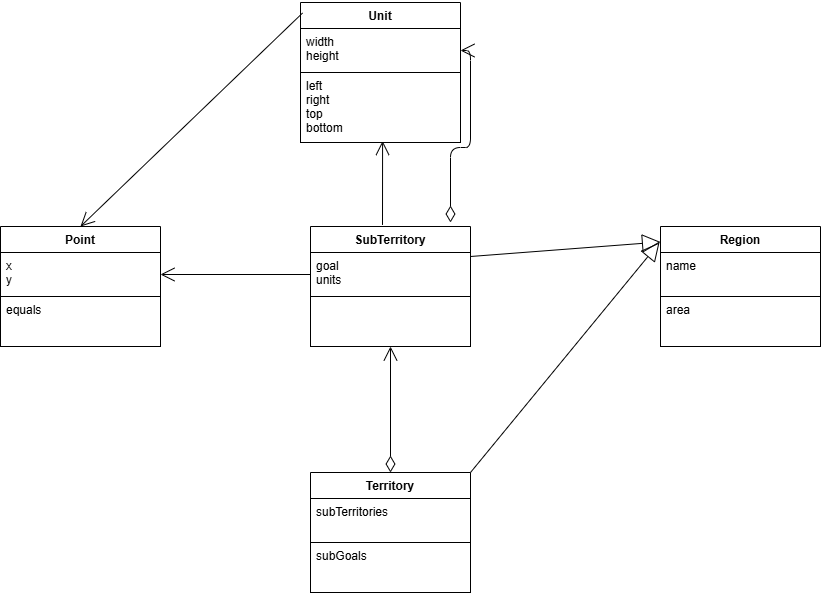

The diagram above was exported from draw.io. Its source (the exported page's mxGraphModel, read from the mxfile embedded in the PNG):
<mxGraphModel dx="1444" dy="806" grid="1" gridSize="10" guides="1" tooltips="1" connect="1" arrows="1" fold="1" page="1" pageScale="1" pageWidth="827" pageHeight="1169" math="0" shadow="0">
  <root>
    <mxCell id="0" />
    <mxCell id="1" parent="0" />
    <mxCell id="sZ9xulxh8faR2d7fEkyO-3" parent="1" style="swimlane;fontStyle=1;align=center;verticalAlign=top;childLayout=stackLayout;horizontal=1;startSize=26;horizontalStack=0;resizeParent=1;resizeParentMax=0;resizeLast=0;collapsible=1;marginBottom=0;fontColor=#000000;strokeColor=#000000;fillColor=#FFFFFF;" value="Point&#10;" vertex="1">
      <mxGeometry height="120" width="160" x="689.997317116477" y="464.00272727272727" as="geometry" />
    </mxCell>
    <mxCell id="sZ9xulxh8faR2d7fEkyO-4" parent="sZ9xulxh8faR2d7fEkyO-3" style="text;strokeColor=#000000;fillColor=#FFFFFF;align=left;verticalAlign=top;spacingLeft=4;spacingRight=4;overflow=hidden;rotatable=0;points=[[0,0.5],[1,0.5]];portConstraint=eastwest;fontColor=#000000;" value="x&#10;y" vertex="1">
      <mxGeometry height="44" width="160" y="26" as="geometry" />
    </mxCell>
    <mxCell id="sZ9xulxh8faR2d7fEkyO-5" parent="sZ9xulxh8faR2d7fEkyO-3" style="text;strokeColor=#000000;fillColor=#FFFFFF;align=left;verticalAlign=top;spacingLeft=4;spacingRight=4;overflow=hidden;rotatable=0;points=[[0,0.5],[1,0.5]];portConstraint=eastwest;fontColor=#000000;" value="equals" vertex="1">
      <mxGeometry height="50" width="160" y="70" as="geometry" />
    </mxCell>
    <mxCell id="sZ9xulxh8faR2d7fEkyO-7" parent="1" style="swimlane;fontStyle=1;align=center;verticalAlign=top;childLayout=stackLayout;horizontal=1;startSize=26;horizontalStack=0;resizeParent=1;resizeParentMax=0;resizeLast=0;collapsible=1;marginBottom=0;fontColor=#000000;strokeColor=#000000;fillColor=#FFFFFF;" value="SubTerritory" vertex="1">
      <mxGeometry height="120" width="160" x="999.997317116477" y="464.00272727272727" as="geometry" />
    </mxCell>
    <mxCell id="sZ9xulxh8faR2d7fEkyO-8" parent="sZ9xulxh8faR2d7fEkyO-7" style="text;strokeColor=#000000;fillColor=#FFFFFF;align=left;verticalAlign=top;spacingLeft=4;spacingRight=4;overflow=hidden;rotatable=0;points=[[0,0.5],[1,0.5]];portConstraint=eastwest;fontColor=#000000;" value="goal&#10;units" vertex="1">
      <mxGeometry height="44" width="160" y="26" as="geometry" />
    </mxCell>
    <mxCell id="sZ9xulxh8faR2d7fEkyO-9" parent="sZ9xulxh8faR2d7fEkyO-7" style="text;strokeColor=#000000;fillColor=#FFFFFF;align=left;verticalAlign=top;spacingLeft=4;spacingRight=4;overflow=hidden;rotatable=0;points=[[0,0.5],[1,0.5]];portConstraint=eastwest;fontColor=#000000;" value="" vertex="1">
      <mxGeometry height="50" width="160" y="70" as="geometry" />
    </mxCell>
    <mxCell id="sZ9xulxh8faR2d7fEkyO-10" parent="1" style="swimlane;fontStyle=1;align=center;verticalAlign=top;childLayout=stackLayout;horizontal=1;startSize=26;horizontalStack=0;resizeParent=1;resizeParentMax=0;resizeLast=0;collapsible=1;marginBottom=0;fontColor=#000000;strokeColor=#000000;fillColor=#FFFFFF;" value="Territory" vertex="1">
      <mxGeometry height="120" width="160" x="999.997317116477" y="710.0027272727273" as="geometry" />
    </mxCell>
    <mxCell id="sZ9xulxh8faR2d7fEkyO-11" parent="sZ9xulxh8faR2d7fEkyO-10" style="text;strokeColor=#000000;fillColor=#FFFFFF;align=left;verticalAlign=top;spacingLeft=4;spacingRight=4;overflow=hidden;rotatable=0;points=[[0,0.5],[1,0.5]];portConstraint=eastwest;fontColor=#000000;" value="subTerritories" vertex="1">
      <mxGeometry height="44" width="160" y="26" as="geometry" />
    </mxCell>
    <mxCell id="sZ9xulxh8faR2d7fEkyO-12" parent="sZ9xulxh8faR2d7fEkyO-10" style="text;strokeColor=#000000;fillColor=#FFFFFF;align=left;verticalAlign=top;spacingLeft=4;spacingRight=4;overflow=hidden;rotatable=0;points=[[0,0.5],[1,0.5]];portConstraint=eastwest;fontColor=#000000;" value="subGoals" vertex="1">
      <mxGeometry height="50" width="160" y="70" as="geometry" />
    </mxCell>
    <mxCell id="sZ9xulxh8faR2d7fEkyO-13" parent="1" style="swimlane;fontStyle=1;align=center;verticalAlign=top;childLayout=stackLayout;horizontal=1;startSize=26;horizontalStack=0;resizeParent=1;resizeParentMax=0;resizeLast=0;collapsible=1;marginBottom=0;fontColor=#000000;strokeColor=#000000;fillColor=#FFFFFF;" value="Unit" vertex="1">
      <mxGeometry height="140" width="160" x="989.997317116477" y="240.00272727272727" as="geometry" />
    </mxCell>
    <mxCell id="sZ9xulxh8faR2d7fEkyO-14" parent="sZ9xulxh8faR2d7fEkyO-13" style="text;strokeColor=#000000;fillColor=#FFFFFF;align=left;verticalAlign=top;spacingLeft=4;spacingRight=4;overflow=hidden;rotatable=0;points=[[0,0.5],[1,0.5]];portConstraint=eastwest;fontColor=#000000;" value="width&#10;height" vertex="1">
      <mxGeometry height="44" width="160" y="26" as="geometry" />
    </mxCell>
    <mxCell id="sZ9xulxh8faR2d7fEkyO-15" parent="sZ9xulxh8faR2d7fEkyO-13" style="text;strokeColor=#000000;fillColor=#FFFFFF;align=left;verticalAlign=top;spacingLeft=4;spacingRight=4;overflow=hidden;rotatable=0;points=[[0,0.5],[1,0.5]];portConstraint=eastwest;fontColor=#000000;" value="left&#10;right&#10;top&#10;bottom" vertex="1">
      <mxGeometry height="70" width="160" y="70" as="geometry" />
    </mxCell>
    <mxCell id="sZ9xulxh8faR2d7fEkyO-17" edge="1" parent="1" source="sZ9xulxh8faR2d7fEkyO-10" style="endArrow=open;html=1;endSize=12;startArrow=diamondThin;startSize=14;startFill=0;edgeStyle=orthogonalEdgeStyle;align=left;verticalAlign=bottom;fontColor=#000000;strokeColor=#000000;exitX=0.5;exitY=0;exitDx=0;exitDy=0;entryX=0.5;entryY=1;entryDx=0;entryDy=0;" target="sZ9xulxh8faR2d7fEkyO-7" value="">
      <mxGeometry relative="1" x="-1" y="3" as="geometry">
        <mxPoint x="789.997317116477" y="690.0027272727273" as="sourcePoint" />
        <mxPoint x="1170" y="580" as="targetPoint" />
      </mxGeometry>
    </mxCell>
    <mxCell id="sZ9xulxh8faR2d7fEkyO-19" edge="1" parent="1" source="sZ9xulxh8faR2d7fEkyO-7" style="endArrow=open;endFill=1;endSize=12;html=1;fontColor=#000000;strokeColor=#000000;exitX=0.45;exitY=-0.013;exitDx=0;exitDy=0;entryX=0.513;entryY=0.979;entryDx=0;entryDy=0;entryPerimeter=0;exitPerimeter=0;" target="sZ9xulxh8faR2d7fEkyO-15" value="">
      <mxGeometry relative="1" width="160" as="geometry">
        <mxPoint x="339.997317116477" y="620.0027272727273" as="sourcePoint" />
        <mxPoint x="459.997317116477" y="620.0027272727273" as="targetPoint" />
      </mxGeometry>
    </mxCell>
    <mxCell id="sZ9xulxh8faR2d7fEkyO-20" edge="1" parent="1" source="sZ9xulxh8faR2d7fEkyO-8" style="endArrow=open;endFill=1;endSize=12;html=1;fontColor=#000000;strokeColor=#000000;entryX=1;entryY=0.5;entryDx=0;entryDy=0;exitX=0;exitY=0.5;exitDx=0;exitDy=0;" target="sZ9xulxh8faR2d7fEkyO-4" value="">
      <mxGeometry relative="1" width="160" as="geometry">
        <mxPoint x="339.997317116477" y="660.0027272727273" as="sourcePoint" />
        <mxPoint x="459.997317116477" y="660.0027272727273" as="targetPoint" />
      </mxGeometry>
    </mxCell>
    <mxCell id="sZ9xulxh8faR2d7fEkyO-21" edge="1" parent="1" source="sZ9xulxh8faR2d7fEkyO-13" style="endArrow=open;endFill=1;endSize=12;html=1;fontColor=#000000;strokeColor=#000000;entryX=0.5;entryY=0;entryDx=0;entryDy=0;exitX=0.013;exitY=0.075;exitDx=0;exitDy=0;exitPerimeter=0;" target="sZ9xulxh8faR2d7fEkyO-3" value="">
      <mxGeometry relative="1" width="160" as="geometry">
        <Array as="points" />
        <mxPoint x="339.997317116477" y="700.0027272727273" as="sourcePoint" />
        <mxPoint x="459.997317116477" y="700.0027272727273" as="targetPoint" />
      </mxGeometry>
    </mxCell>
    <mxCell id="sZ9xulxh8faR2d7fEkyO-23" edge="1" parent="1" source="sZ9xulxh8faR2d7fEkyO-7" style="endArrow=block;endSize=16;endFill=0;html=1;strokeColor=#000000;fontColor=#000000;labelBackgroundColor=#FFFFFF;entryX=0;entryY=0.129;entryDx=0;entryDy=0;exitX=1;exitY=0.25;exitDx=0;exitDy=0;entryPerimeter=0;" target="sZ9xulxh8faR2d7fEkyO-28" value="">
      <mxGeometry relative="1" width="160" as="geometry">
        <mxPoint x="539.997317116477" y="580.0027272727273" as="sourcePoint" />
        <mxPoint x="660" y="590" as="targetPoint" />
      </mxGeometry>
    </mxCell>
    <mxCell id="sZ9xulxh8faR2d7fEkyO-24" edge="1" parent="1" source="sZ9xulxh8faR2d7fEkyO-10" style="endArrow=block;endSize=16;endFill=0;html=1;strokeColor=#000000;fontColor=#000000;labelBackgroundColor=#FFFFFF;exitX=1;exitY=0;exitDx=0;exitDy=0;" value="">
      <mxGeometry relative="1" width="160" as="geometry">
        <Array as="points" />
        <mxPoint x="769.997317116477" y="740.0027272727273" as="sourcePoint" />
        <mxPoint x="1349" y="480" as="targetPoint" />
      </mxGeometry>
    </mxCell>
    <mxCell id="sZ9xulxh8faR2d7fEkyO-28" parent="1" style="swimlane;fontStyle=1;align=center;verticalAlign=top;childLayout=stackLayout;horizontal=1;startSize=26;horizontalStack=0;resizeParent=1;resizeParentMax=0;resizeLast=0;collapsible=1;marginBottom=0;fontColor=#000000;strokeColor=#000000;fillColor=#FFFFFF;" value="Region" vertex="1">
      <mxGeometry height="120" width="160" x="1350" y="464" as="geometry" />
    </mxCell>
    <mxCell id="sZ9xulxh8faR2d7fEkyO-29" parent="sZ9xulxh8faR2d7fEkyO-28" style="text;strokeColor=#000000;fillColor=#FFFFFF;align=left;verticalAlign=top;spacingLeft=4;spacingRight=4;overflow=hidden;rotatable=0;points=[[0,0.5],[1,0.5]];portConstraint=eastwest;fontColor=#000000;" value="name" vertex="1">
      <mxGeometry height="44" width="160" y="26" as="geometry" />
    </mxCell>
    <mxCell id="sZ9xulxh8faR2d7fEkyO-30" parent="sZ9xulxh8faR2d7fEkyO-28" style="text;strokeColor=#000000;fillColor=#FFFFFF;align=left;verticalAlign=top;spacingLeft=4;spacingRight=4;overflow=hidden;rotatable=0;points=[[0,0.5],[1,0.5]];portConstraint=eastwest;fontColor=#000000;" value="area" vertex="1">
      <mxGeometry height="50" width="160" y="70" as="geometry" />
    </mxCell>
    <mxCell id="sZ9xulxh8faR2d7fEkyO-44" edge="1" parent="1" style="endArrow=open;html=1;endSize=12;startArrow=diamondThin;startSize=14;startFill=0;edgeStyle=orthogonalEdgeStyle;align=left;verticalAlign=bottom;fontColor=#000000;strokeColor=#000000;" target="sZ9xulxh8faR2d7fEkyO-14" value="">
      <mxGeometry relative="1" x="-1" y="3" as="geometry">
        <mxPoint x="1140" y="460" as="sourcePoint" />
        <mxPoint x="1420" y="820" as="targetPoint" />
      </mxGeometry>
    </mxCell>
  </root>
</mxGraphModel>